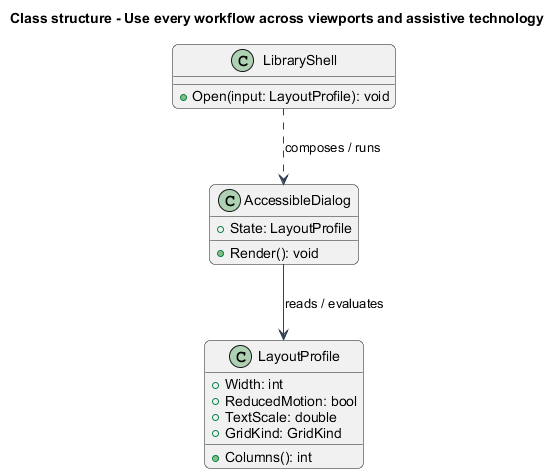

The diagram above was rendered by PlantUML. Its source (embedded in the PNG):
@startuml
skinparam backgroundColor #FFFFFF
skinparam shadowing false
skinparam roundcorner 12
skinparam defaultFontName Arial
skinparam ArrowColor #344054
skinparam rectangle {
  BorderColor #344054
  FontColor #101828
}
skinparam package {
  BorderColor #667085
  FontColor #101828
  BackgroundColor #F9FAFB
}

title Class structure - Use every workflow across viewports and assistive technology
class LayoutProfile {
  +Width: int
  +ReducedMotion: bool
  +TextScale: double
  +GridKind: GridKind
  +Columns(): int
}
class LibraryShell {
  +Open(input: LayoutProfile): void
}
class AccessibleDialog {
  +State: LayoutProfile
  +Render(): void
}
LibraryShell ..> AccessibleDialog : composes / runs
AccessibleDialog --> LayoutProfile : reads / evaluates
@enduml